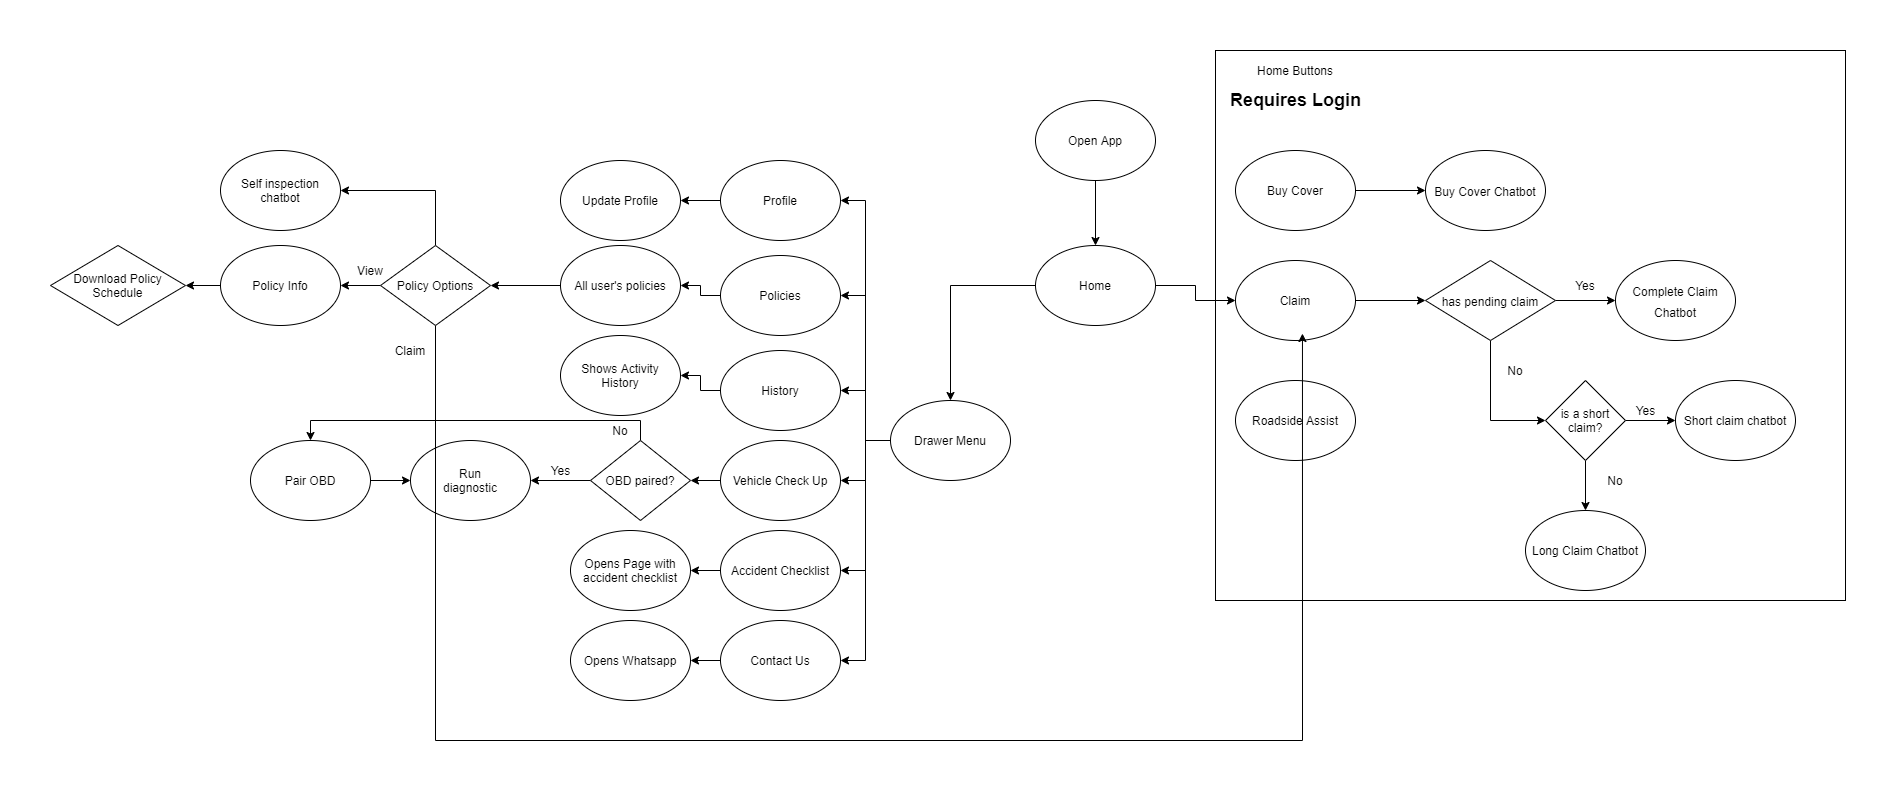

The diagram above was exported from draw.io. Its source (the exported page's mxGraphModel, read from the mxfile embedded in the PNG):
<mxGraphModel dx="1946" dy="621" grid="1" gridSize="10" guides="1" tooltips="1" connect="1" arrows="1" fold="1" page="1" pageScale="1" pageWidth="850" pageHeight="1100" math="0" shadow="0">
  <root>
    <mxCell id="0" />
    <mxCell id="1" parent="0" />
    <mxCell id="_lNXWyE8HsXdGvRisCJP-8" value="" style="rounded=0;whiteSpace=wrap;html=1;" parent="1" vertex="1">
      <mxGeometry x="645" y="40" width="630" height="550" as="geometry" />
    </mxCell>
    <mxCell id="_lNXWyE8HsXdGvRisCJP-29" style="edgeStyle=orthogonalEdgeStyle;rounded=0;orthogonalLoop=1;jettySize=auto;html=1;exitX=0.5;exitY=1;exitDx=0;exitDy=0;entryX=0.5;entryY=0;entryDx=0;entryDy=0;fontSize=12;" parent="1" source="_lNXWyE8HsXdGvRisCJP-1" target="_lNXWyE8HsXdGvRisCJP-2" edge="1">
      <mxGeometry relative="1" as="geometry" />
    </mxCell>
    <mxCell id="_lNXWyE8HsXdGvRisCJP-1" value="Open App" style="ellipse;whiteSpace=wrap;html=1;" parent="1" vertex="1">
      <mxGeometry x="465" y="90" width="120" height="80" as="geometry" />
    </mxCell>
    <mxCell id="_lNXWyE8HsXdGvRisCJP-59" style="edgeStyle=orthogonalEdgeStyle;rounded=0;orthogonalLoop=1;jettySize=auto;html=1;exitX=0;exitY=0.5;exitDx=0;exitDy=0;entryX=0.5;entryY=0;entryDx=0;entryDy=0;fontSize=12;" parent="1" source="_lNXWyE8HsXdGvRisCJP-2" target="_lNXWyE8HsXdGvRisCJP-58" edge="1">
      <mxGeometry relative="1" as="geometry" />
    </mxCell>
    <mxCell id="_lNXWyE8HsXdGvRisCJP-79" style="edgeStyle=orthogonalEdgeStyle;rounded=0;orthogonalLoop=1;jettySize=auto;html=1;exitX=1;exitY=0.5;exitDx=0;exitDy=0;fontSize=12;" parent="1" source="_lNXWyE8HsXdGvRisCJP-2" target="_lNXWyE8HsXdGvRisCJP-5" edge="1">
      <mxGeometry relative="1" as="geometry" />
    </mxCell>
    <mxCell id="_lNXWyE8HsXdGvRisCJP-2" value="Home" style="ellipse;whiteSpace=wrap;html=1;" parent="1" vertex="1">
      <mxGeometry x="465" y="235" width="120" height="80" as="geometry" />
    </mxCell>
    <mxCell id="_lNXWyE8HsXdGvRisCJP-11" style="edgeStyle=orthogonalEdgeStyle;rounded=0;orthogonalLoop=1;jettySize=auto;html=1;exitX=1;exitY=0.5;exitDx=0;exitDy=0;fontSize=18;" parent="1" source="_lNXWyE8HsXdGvRisCJP-4" target="_lNXWyE8HsXdGvRisCJP-10" edge="1">
      <mxGeometry relative="1" as="geometry" />
    </mxCell>
    <mxCell id="_lNXWyE8HsXdGvRisCJP-4" value="Buy Cover" style="ellipse;whiteSpace=wrap;html=1;" parent="1" vertex="1">
      <mxGeometry x="665" y="140" width="120" height="80" as="geometry" />
    </mxCell>
    <mxCell id="_lNXWyE8HsXdGvRisCJP-13" style="edgeStyle=orthogonalEdgeStyle;rounded=0;orthogonalLoop=1;jettySize=auto;html=1;exitX=1;exitY=0.5;exitDx=0;exitDy=0;fontSize=18;" parent="1" source="_lNXWyE8HsXdGvRisCJP-5" edge="1">
      <mxGeometry relative="1" as="geometry">
        <mxPoint x="855" y="290" as="targetPoint" />
      </mxGeometry>
    </mxCell>
    <mxCell id="_lNXWyE8HsXdGvRisCJP-5" value="Claim" style="ellipse;whiteSpace=wrap;html=1;" parent="1" vertex="1">
      <mxGeometry x="665" y="250" width="120" height="80" as="geometry" />
    </mxCell>
    <mxCell id="_lNXWyE8HsXdGvRisCJP-6" value="Roadside Assist" style="ellipse;whiteSpace=wrap;html=1;" parent="1" vertex="1">
      <mxGeometry x="665" y="370" width="120" height="80" as="geometry" />
    </mxCell>
    <mxCell id="_lNXWyE8HsXdGvRisCJP-9" value="Requires Login" style="text;html=1;strokeColor=none;fillColor=none;align=center;verticalAlign=middle;whiteSpace=wrap;rounded=0;fontStyle=1;fontSize=18;" parent="1" vertex="1">
      <mxGeometry x="657.5" y="80" width="135" height="20" as="geometry" />
    </mxCell>
    <mxCell id="_lNXWyE8HsXdGvRisCJP-10" value="&lt;font style=&quot;font-size: 12px&quot;&gt;Buy Cover Chatbot&lt;/font&gt;" style="ellipse;whiteSpace=wrap;html=1;fontSize=18;" parent="1" vertex="1">
      <mxGeometry x="855" y="140" width="120" height="80" as="geometry" />
    </mxCell>
    <mxCell id="_lNXWyE8HsXdGvRisCJP-15" style="edgeStyle=orthogonalEdgeStyle;rounded=0;orthogonalLoop=1;jettySize=auto;html=1;exitX=1;exitY=0.5;exitDx=0;exitDy=0;fontSize=18;" parent="1" source="_lNXWyE8HsXdGvRisCJP-14" edge="1">
      <mxGeometry relative="1" as="geometry">
        <mxPoint x="1045" y="290" as="targetPoint" />
      </mxGeometry>
    </mxCell>
    <mxCell id="_lNXWyE8HsXdGvRisCJP-20" style="edgeStyle=orthogonalEdgeStyle;rounded=0;orthogonalLoop=1;jettySize=auto;html=1;exitX=0.5;exitY=1;exitDx=0;exitDy=0;entryX=0;entryY=0.5;entryDx=0;entryDy=0;fontSize=12;" parent="1" source="_lNXWyE8HsXdGvRisCJP-14" target="_lNXWyE8HsXdGvRisCJP-19" edge="1">
      <mxGeometry relative="1" as="geometry" />
    </mxCell>
    <mxCell id="_lNXWyE8HsXdGvRisCJP-14" value="&lt;font style=&quot;font-size: 12px&quot;&gt;has pending claim&lt;/font&gt;" style="rhombus;whiteSpace=wrap;html=1;fontSize=18;" parent="1" vertex="1">
      <mxGeometry x="855" y="250" width="130" height="80" as="geometry" />
    </mxCell>
    <mxCell id="_lNXWyE8HsXdGvRisCJP-16" value="Yes" style="text;html=1;strokeColor=none;fillColor=none;align=center;verticalAlign=middle;whiteSpace=wrap;rounded=0;fontSize=12;" parent="1" vertex="1">
      <mxGeometry x="995" y="265" width="40" height="20" as="geometry" />
    </mxCell>
    <mxCell id="_lNXWyE8HsXdGvRisCJP-17" value="&lt;font style=&quot;font-size: 12px&quot;&gt;Complete Claim Chatbot&lt;/font&gt;" style="ellipse;whiteSpace=wrap;html=1;fontSize=18;" parent="1" vertex="1">
      <mxGeometry x="1045" y="250" width="120" height="80" as="geometry" />
    </mxCell>
    <mxCell id="_lNXWyE8HsXdGvRisCJP-21" style="edgeStyle=orthogonalEdgeStyle;rounded=0;orthogonalLoop=1;jettySize=auto;html=1;exitX=1;exitY=0.5;exitDx=0;exitDy=0;fontSize=12;" parent="1" source="_lNXWyE8HsXdGvRisCJP-19" edge="1">
      <mxGeometry relative="1" as="geometry">
        <mxPoint x="1105" y="410" as="targetPoint" />
      </mxGeometry>
    </mxCell>
    <mxCell id="_lNXWyE8HsXdGvRisCJP-25" style="edgeStyle=orthogonalEdgeStyle;rounded=0;orthogonalLoop=1;jettySize=auto;html=1;exitX=0.5;exitY=1;exitDx=0;exitDy=0;entryX=0.5;entryY=0;entryDx=0;entryDy=0;fontSize=12;" parent="1" source="_lNXWyE8HsXdGvRisCJP-19" target="_lNXWyE8HsXdGvRisCJP-24" edge="1">
      <mxGeometry relative="1" as="geometry" />
    </mxCell>
    <mxCell id="_lNXWyE8HsXdGvRisCJP-19" value="is a short claim?" style="rhombus;whiteSpace=wrap;html=1;fontSize=12;" parent="1" vertex="1">
      <mxGeometry x="975" y="370" width="80" height="80" as="geometry" />
    </mxCell>
    <mxCell id="_lNXWyE8HsXdGvRisCJP-22" value="Short claim chatbot" style="ellipse;whiteSpace=wrap;html=1;fontSize=12;" parent="1" vertex="1">
      <mxGeometry x="1105" y="370" width="120" height="80" as="geometry" />
    </mxCell>
    <mxCell id="_lNXWyE8HsXdGvRisCJP-23" value="Yes" style="text;html=1;align=center;verticalAlign=middle;resizable=0;points=[];autosize=1;fontSize=12;" parent="1" vertex="1">
      <mxGeometry x="1055" y="390" width="40" height="20" as="geometry" />
    </mxCell>
    <mxCell id="_lNXWyE8HsXdGvRisCJP-24" value="Long Claim Chatbot" style="ellipse;whiteSpace=wrap;html=1;fontSize=12;" parent="1" vertex="1">
      <mxGeometry x="955" y="500" width="120" height="80" as="geometry" />
    </mxCell>
    <mxCell id="_lNXWyE8HsXdGvRisCJP-26" value="No" style="text;html=1;strokeColor=none;fillColor=none;align=center;verticalAlign=middle;whiteSpace=wrap;rounded=0;fontSize=12;" parent="1" vertex="1">
      <mxGeometry x="1025" y="460" width="40" height="20" as="geometry" />
    </mxCell>
    <mxCell id="_lNXWyE8HsXdGvRisCJP-27" value="No" style="text;html=1;strokeColor=none;fillColor=none;align=center;verticalAlign=middle;whiteSpace=wrap;rounded=0;fontSize=12;" parent="1" vertex="1">
      <mxGeometry x="925" y="350" width="40" height="20" as="geometry" />
    </mxCell>
    <mxCell id="_lNXWyE8HsXdGvRisCJP-30" value="Home Buttons" style="text;html=1;strokeColor=none;fillColor=none;align=center;verticalAlign=middle;whiteSpace=wrap;rounded=0;fontSize=12;" parent="1" vertex="1">
      <mxGeometry x="680" y="50" width="90" height="20" as="geometry" />
    </mxCell>
    <mxCell id="_lNXWyE8HsXdGvRisCJP-87" style="edgeStyle=orthogonalEdgeStyle;rounded=0;orthogonalLoop=1;jettySize=auto;html=1;exitX=0;exitY=0.5;exitDx=0;exitDy=0;entryX=1;entryY=0.5;entryDx=0;entryDy=0;fontSize=12;" parent="1" source="_lNXWyE8HsXdGvRisCJP-31" target="_lNXWyE8HsXdGvRisCJP-86" edge="1">
      <mxGeometry relative="1" as="geometry" />
    </mxCell>
    <mxCell id="_lNXWyE8HsXdGvRisCJP-31" value="Profile" style="ellipse;whiteSpace=wrap;html=1;fontSize=12;" parent="1" vertex="1">
      <mxGeometry x="150" y="150" width="120" height="80" as="geometry" />
    </mxCell>
    <mxCell id="_lNXWyE8HsXdGvRisCJP-67" style="edgeStyle=orthogonalEdgeStyle;rounded=0;orthogonalLoop=1;jettySize=auto;html=1;exitX=0;exitY=0.5;exitDx=0;exitDy=0;entryX=1;entryY=0.5;entryDx=0;entryDy=0;fontSize=12;" parent="1" source="_lNXWyE8HsXdGvRisCJP-32" target="_lNXWyE8HsXdGvRisCJP-66" edge="1">
      <mxGeometry relative="1" as="geometry" />
    </mxCell>
    <mxCell id="_lNXWyE8HsXdGvRisCJP-32" value="Policies" style="ellipse;whiteSpace=wrap;html=1;fontSize=12;" parent="1" vertex="1">
      <mxGeometry x="150" y="245" width="120" height="80" as="geometry" />
    </mxCell>
    <mxCell id="_lNXWyE8HsXdGvRisCJP-56" style="edgeStyle=orthogonalEdgeStyle;rounded=0;orthogonalLoop=1;jettySize=auto;html=1;exitX=0;exitY=0.5;exitDx=0;exitDy=0;entryX=1;entryY=0.5;entryDx=0;entryDy=0;fontSize=12;" parent="1" source="_lNXWyE8HsXdGvRisCJP-33" target="_lNXWyE8HsXdGvRisCJP-55" edge="1">
      <mxGeometry relative="1" as="geometry" />
    </mxCell>
    <mxCell id="_lNXWyE8HsXdGvRisCJP-33" value="History" style="ellipse;whiteSpace=wrap;html=1;fontSize=12;" parent="1" vertex="1">
      <mxGeometry x="150" y="340" width="120" height="80" as="geometry" />
    </mxCell>
    <mxCell id="_lNXWyE8HsXdGvRisCJP-42" style="edgeStyle=orthogonalEdgeStyle;rounded=0;orthogonalLoop=1;jettySize=auto;html=1;exitX=0;exitY=0.5;exitDx=0;exitDy=0;entryX=1;entryY=0.5;entryDx=0;entryDy=0;fontSize=12;" parent="1" source="_lNXWyE8HsXdGvRisCJP-34" edge="1">
      <mxGeometry relative="1" as="geometry">
        <mxPoint x="120" y="470" as="targetPoint" />
      </mxGeometry>
    </mxCell>
    <mxCell id="_lNXWyE8HsXdGvRisCJP-34" value="Vehicle Check Up" style="ellipse;whiteSpace=wrap;html=1;fontSize=12;" parent="1" vertex="1">
      <mxGeometry x="150" y="430" width="120" height="80" as="geometry" />
    </mxCell>
    <mxCell id="_lNXWyE8HsXdGvRisCJP-40" style="edgeStyle=orthogonalEdgeStyle;rounded=0;orthogonalLoop=1;jettySize=auto;html=1;exitX=0;exitY=0.5;exitDx=0;exitDy=0;entryX=1;entryY=0.5;entryDx=0;entryDy=0;fontSize=12;" parent="1" source="_lNXWyE8HsXdGvRisCJP-35" target="_lNXWyE8HsXdGvRisCJP-39" edge="1">
      <mxGeometry relative="1" as="geometry" />
    </mxCell>
    <mxCell id="_lNXWyE8HsXdGvRisCJP-35" value="Accident Checklist" style="ellipse;whiteSpace=wrap;html=1;fontSize=12;" parent="1" vertex="1">
      <mxGeometry x="150" y="520" width="120" height="80" as="geometry" />
    </mxCell>
    <mxCell id="_lNXWyE8HsXdGvRisCJP-38" style="edgeStyle=orthogonalEdgeStyle;rounded=0;orthogonalLoop=1;jettySize=auto;html=1;exitX=0;exitY=0.5;exitDx=0;exitDy=0;entryX=1;entryY=0.5;entryDx=0;entryDy=0;fontSize=12;" parent="1" source="_lNXWyE8HsXdGvRisCJP-36" target="_lNXWyE8HsXdGvRisCJP-37" edge="1">
      <mxGeometry relative="1" as="geometry" />
    </mxCell>
    <mxCell id="_lNXWyE8HsXdGvRisCJP-36" value="Contact Us" style="ellipse;whiteSpace=wrap;html=1;fontSize=12;" parent="1" vertex="1">
      <mxGeometry x="150" y="610" width="120" height="80" as="geometry" />
    </mxCell>
    <mxCell id="_lNXWyE8HsXdGvRisCJP-37" value="Opens Whatsapp" style="ellipse;whiteSpace=wrap;html=1;fontSize=12;" parent="1" vertex="1">
      <mxGeometry y="610" width="120" height="80" as="geometry" />
    </mxCell>
    <mxCell id="_lNXWyE8HsXdGvRisCJP-39" value="Opens Page with accident checklist" style="ellipse;whiteSpace=wrap;html=1;fontSize=12;" parent="1" vertex="1">
      <mxGeometry y="520" width="120" height="80" as="geometry" />
    </mxCell>
    <mxCell id="_lNXWyE8HsXdGvRisCJP-45" style="edgeStyle=orthogonalEdgeStyle;rounded=0;orthogonalLoop=1;jettySize=auto;html=1;exitX=0;exitY=0.5;exitDx=0;exitDy=0;entryX=1;entryY=0.5;entryDx=0;entryDy=0;fontSize=12;" parent="1" source="_lNXWyE8HsXdGvRisCJP-43" target="_lNXWyE8HsXdGvRisCJP-44" edge="1">
      <mxGeometry relative="1" as="geometry" />
    </mxCell>
    <mxCell id="_lNXWyE8HsXdGvRisCJP-52" style="edgeStyle=orthogonalEdgeStyle;rounded=0;orthogonalLoop=1;jettySize=auto;html=1;exitX=0.5;exitY=0;exitDx=0;exitDy=0;entryX=0.5;entryY=0;entryDx=0;entryDy=0;fontSize=12;" parent="1" source="_lNXWyE8HsXdGvRisCJP-43" target="_lNXWyE8HsXdGvRisCJP-49" edge="1">
      <mxGeometry relative="1" as="geometry" />
    </mxCell>
    <mxCell id="_lNXWyE8HsXdGvRisCJP-43" value="OBD paired?" style="rhombus;whiteSpace=wrap;html=1;fontSize=12;" parent="1" vertex="1">
      <mxGeometry x="20" y="430" width="100" height="80" as="geometry" />
    </mxCell>
    <mxCell id="_lNXWyE8HsXdGvRisCJP-44" value="" style="ellipse;whiteSpace=wrap;html=1;fontSize=12;" parent="1" vertex="1">
      <mxGeometry x="-160" y="430" width="120" height="80" as="geometry" />
    </mxCell>
    <mxCell id="_lNXWyE8HsXdGvRisCJP-46" value="Yes" style="text;html=1;align=center;verticalAlign=middle;resizable=0;points=[];autosize=1;fontSize=12;" parent="1" vertex="1">
      <mxGeometry x="-30" y="450" width="40" height="20" as="geometry" />
    </mxCell>
    <mxCell id="_lNXWyE8HsXdGvRisCJP-47" value="Run diagnostic" style="text;html=1;strokeColor=none;fillColor=none;align=center;verticalAlign=middle;whiteSpace=wrap;rounded=0;fontSize=12;" parent="1" vertex="1">
      <mxGeometry x="-120" y="460" width="40" height="20" as="geometry" />
    </mxCell>
    <mxCell id="_lNXWyE8HsXdGvRisCJP-53" style="edgeStyle=orthogonalEdgeStyle;rounded=0;orthogonalLoop=1;jettySize=auto;html=1;exitX=1;exitY=0.5;exitDx=0;exitDy=0;entryX=0;entryY=0.5;entryDx=0;entryDy=0;fontSize=12;" parent="1" source="_lNXWyE8HsXdGvRisCJP-49" target="_lNXWyE8HsXdGvRisCJP-44" edge="1">
      <mxGeometry relative="1" as="geometry" />
    </mxCell>
    <mxCell id="_lNXWyE8HsXdGvRisCJP-49" value="Pair OBD" style="ellipse;whiteSpace=wrap;html=1;fontSize=12;" parent="1" vertex="1">
      <mxGeometry x="-320" y="430" width="120" height="80" as="geometry" />
    </mxCell>
    <mxCell id="_lNXWyE8HsXdGvRisCJP-51" value="No" style="text;html=1;strokeColor=none;fillColor=none;align=center;verticalAlign=middle;whiteSpace=wrap;rounded=0;fontSize=12;" parent="1" vertex="1">
      <mxGeometry x="30" y="410" width="40" height="20" as="geometry" />
    </mxCell>
    <mxCell id="_lNXWyE8HsXdGvRisCJP-55" value="Shows Activity History" style="ellipse;whiteSpace=wrap;html=1;fontSize=12;" parent="1" vertex="1">
      <mxGeometry x="-10" y="325" width="120" height="80" as="geometry" />
    </mxCell>
    <mxCell id="_lNXWyE8HsXdGvRisCJP-60" style="edgeStyle=orthogonalEdgeStyle;rounded=0;orthogonalLoop=1;jettySize=auto;html=1;exitX=0;exitY=0.5;exitDx=0;exitDy=0;entryX=1;entryY=0.5;entryDx=0;entryDy=0;fontSize=12;" parent="1" source="_lNXWyE8HsXdGvRisCJP-58" target="_lNXWyE8HsXdGvRisCJP-31" edge="1">
      <mxGeometry relative="1" as="geometry" />
    </mxCell>
    <mxCell id="_lNXWyE8HsXdGvRisCJP-61" style="edgeStyle=orthogonalEdgeStyle;rounded=0;orthogonalLoop=1;jettySize=auto;html=1;exitX=0;exitY=0.5;exitDx=0;exitDy=0;entryX=1;entryY=0.5;entryDx=0;entryDy=0;fontSize=12;" parent="1" source="_lNXWyE8HsXdGvRisCJP-58" target="_lNXWyE8HsXdGvRisCJP-32" edge="1">
      <mxGeometry relative="1" as="geometry" />
    </mxCell>
    <mxCell id="_lNXWyE8HsXdGvRisCJP-62" style="edgeStyle=orthogonalEdgeStyle;rounded=0;orthogonalLoop=1;jettySize=auto;html=1;exitX=0;exitY=0.5;exitDx=0;exitDy=0;entryX=1;entryY=0.5;entryDx=0;entryDy=0;fontSize=12;" parent="1" source="_lNXWyE8HsXdGvRisCJP-58" target="_lNXWyE8HsXdGvRisCJP-33" edge="1">
      <mxGeometry relative="1" as="geometry" />
    </mxCell>
    <mxCell id="_lNXWyE8HsXdGvRisCJP-63" style="edgeStyle=orthogonalEdgeStyle;rounded=0;orthogonalLoop=1;jettySize=auto;html=1;exitX=0;exitY=0.5;exitDx=0;exitDy=0;entryX=1;entryY=0.5;entryDx=0;entryDy=0;fontSize=12;" parent="1" source="_lNXWyE8HsXdGvRisCJP-58" target="_lNXWyE8HsXdGvRisCJP-34" edge="1">
      <mxGeometry relative="1" as="geometry" />
    </mxCell>
    <mxCell id="_lNXWyE8HsXdGvRisCJP-64" style="edgeStyle=orthogonalEdgeStyle;rounded=0;orthogonalLoop=1;jettySize=auto;html=1;exitX=0;exitY=0.5;exitDx=0;exitDy=0;entryX=1;entryY=0.5;entryDx=0;entryDy=0;fontSize=12;" parent="1" source="_lNXWyE8HsXdGvRisCJP-58" target="_lNXWyE8HsXdGvRisCJP-35" edge="1">
      <mxGeometry relative="1" as="geometry" />
    </mxCell>
    <mxCell id="_lNXWyE8HsXdGvRisCJP-65" style="edgeStyle=orthogonalEdgeStyle;rounded=0;orthogonalLoop=1;jettySize=auto;html=1;exitX=0;exitY=0.5;exitDx=0;exitDy=0;entryX=1;entryY=0.5;entryDx=0;entryDy=0;fontSize=12;" parent="1" source="_lNXWyE8HsXdGvRisCJP-58" target="_lNXWyE8HsXdGvRisCJP-36" edge="1">
      <mxGeometry relative="1" as="geometry" />
    </mxCell>
    <mxCell id="_lNXWyE8HsXdGvRisCJP-58" value="Drawer Menu" style="ellipse;whiteSpace=wrap;html=1;fontSize=12;" parent="1" vertex="1">
      <mxGeometry x="320" y="390" width="120" height="80" as="geometry" />
    </mxCell>
    <mxCell id="_lNXWyE8HsXdGvRisCJP-70" style="edgeStyle=orthogonalEdgeStyle;rounded=0;orthogonalLoop=1;jettySize=auto;html=1;exitX=0;exitY=0.5;exitDx=0;exitDy=0;entryX=1;entryY=0.5;entryDx=0;entryDy=0;fontSize=12;" parent="1" source="_lNXWyE8HsXdGvRisCJP-66" target="_lNXWyE8HsXdGvRisCJP-69" edge="1">
      <mxGeometry relative="1" as="geometry" />
    </mxCell>
    <mxCell id="_lNXWyE8HsXdGvRisCJP-66" value="All user's policies" style="ellipse;whiteSpace=wrap;html=1;fontSize=12;" parent="1" vertex="1">
      <mxGeometry x="-10" y="235" width="120" height="80" as="geometry" />
    </mxCell>
    <mxCell id="_lNXWyE8HsXdGvRisCJP-73" style="edgeStyle=orthogonalEdgeStyle;rounded=0;orthogonalLoop=1;jettySize=auto;html=1;exitX=0;exitY=0.5;exitDx=0;exitDy=0;entryX=1;entryY=0.5;entryDx=0;entryDy=0;fontSize=12;" parent="1" source="_lNXWyE8HsXdGvRisCJP-69" target="_lNXWyE8HsXdGvRisCJP-72" edge="1">
      <mxGeometry relative="1" as="geometry" />
    </mxCell>
    <mxCell id="_lNXWyE8HsXdGvRisCJP-80" style="edgeStyle=orthogonalEdgeStyle;rounded=0;orthogonalLoop=1;jettySize=auto;html=1;exitX=0.5;exitY=1;exitDx=0;exitDy=0;entryX=0.558;entryY=0.913;entryDx=0;entryDy=0;entryPerimeter=0;fontSize=12;" parent="1" source="_lNXWyE8HsXdGvRisCJP-69" target="_lNXWyE8HsXdGvRisCJP-5" edge="1">
      <mxGeometry relative="1" as="geometry">
        <Array as="points">
          <mxPoint x="-135" y="730" />
          <mxPoint x="732" y="730" />
        </Array>
      </mxGeometry>
    </mxCell>
    <mxCell id="_lNXWyE8HsXdGvRisCJP-85" style="edgeStyle=orthogonalEdgeStyle;rounded=0;orthogonalLoop=1;jettySize=auto;html=1;exitX=0.5;exitY=0;exitDx=0;exitDy=0;entryX=1;entryY=0.5;entryDx=0;entryDy=0;fontSize=12;" parent="1" source="_lNXWyE8HsXdGvRisCJP-69" target="_lNXWyE8HsXdGvRisCJP-84" edge="1">
      <mxGeometry relative="1" as="geometry" />
    </mxCell>
    <mxCell id="_lNXWyE8HsXdGvRisCJP-69" value="Policy Options" style="rhombus;whiteSpace=wrap;html=1;fontSize=12;" parent="1" vertex="1">
      <mxGeometry x="-190" y="235" width="110" height="80" as="geometry" />
    </mxCell>
    <mxCell id="_lNXWyE8HsXdGvRisCJP-77" style="edgeStyle=orthogonalEdgeStyle;rounded=0;orthogonalLoop=1;jettySize=auto;html=1;exitX=0;exitY=0.5;exitDx=0;exitDy=0;entryX=1;entryY=0.5;entryDx=0;entryDy=0;fontSize=12;" parent="1" source="_lNXWyE8HsXdGvRisCJP-72" target="_lNXWyE8HsXdGvRisCJP-76" edge="1">
      <mxGeometry relative="1" as="geometry" />
    </mxCell>
    <mxCell id="_lNXWyE8HsXdGvRisCJP-72" value="Policy Info" style="ellipse;whiteSpace=wrap;html=1;fontSize=12;" parent="1" vertex="1">
      <mxGeometry x="-350" y="235" width="120" height="80" as="geometry" />
    </mxCell>
    <mxCell id="_lNXWyE8HsXdGvRisCJP-75" value="View" style="text;html=1;strokeColor=none;fillColor=none;align=center;verticalAlign=middle;whiteSpace=wrap;rounded=0;fontSize=12;" parent="1" vertex="1">
      <mxGeometry x="-220" y="250" width="40" height="20" as="geometry" />
    </mxCell>
    <mxCell id="_lNXWyE8HsXdGvRisCJP-76" value="Download Policy Schedule" style="rhombus;whiteSpace=wrap;html=1;fontSize=12;" parent="1" vertex="1">
      <mxGeometry x="-520" y="235" width="135" height="80" as="geometry" />
    </mxCell>
    <mxCell id="_lNXWyE8HsXdGvRisCJP-81" value="Claim" style="text;html=1;strokeColor=none;fillColor=none;align=center;verticalAlign=middle;whiteSpace=wrap;rounded=0;fontSize=12;" parent="1" vertex="1">
      <mxGeometry x="-180" y="330" width="40" height="20" as="geometry" />
    </mxCell>
    <mxCell id="_lNXWyE8HsXdGvRisCJP-84" value="Self inspection chatbot" style="ellipse;whiteSpace=wrap;html=1;fontSize=12;" parent="1" vertex="1">
      <mxGeometry x="-350" y="140" width="120" height="80" as="geometry" />
    </mxCell>
    <mxCell id="_lNXWyE8HsXdGvRisCJP-86" value="Update Profile" style="ellipse;whiteSpace=wrap;html=1;fontSize=12;" parent="1" vertex="1">
      <mxGeometry x="-10" y="150" width="120" height="80" as="geometry" />
    </mxCell>
  </root>
</mxGraphModel>